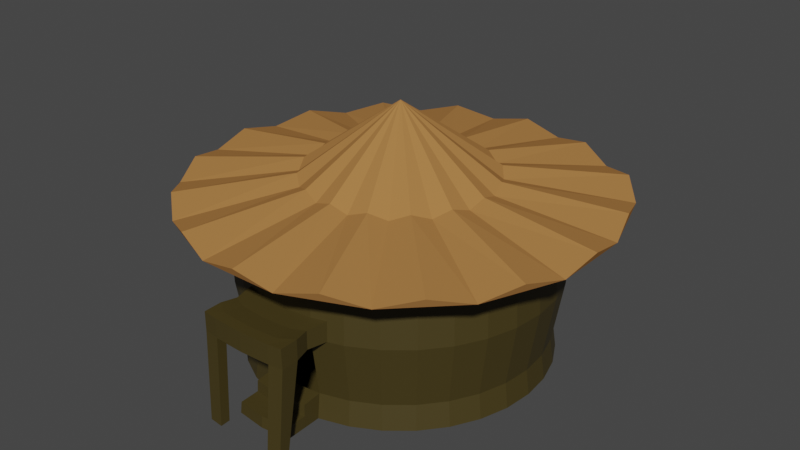 # Source: hut.blend  (saved by Blender 2.92.15; exported with 4.5.12 LTS)
import bpy
from mathutils import Matrix  # noqa: F401  (used for matrix-valued properties, if any)

bpy.ops.wm.read_factory_settings(use_empty=True)
scene = bpy.context.scene
scene.name = 'Scene'

# ---- collections
col_collection = bpy.data.collections.new('Collection'); scene.collection.children.link(col_collection)

# ---- materials (node trees are filled in below, after node groups)
mat_housematerial = bpy.data.materials.new('HouseMaterial')
mat_housematerial.use_transparent_shadow = False
mat_roofmaterial = bpy.data.materials.new('RoofMaterial')
mat_roofmaterial.use_transparent_shadow = False

# ---- material node trees
mat_housematerial.use_nodes = True; mat_housematerial.node_tree.nodes.clear()
_N = mat_housematerial.node_tree.nodes; _L = mat_housematerial.node_tree.links
n0 = _N.new('ShaderNodeBsdfPrincipled'); n0.name = 'Principled BSDF'; n0.location = (10, 300)
n0.distribution = 'GGX'
n0.subsurface_method = 'BURLEY'
n0.inputs[2].default_value = 0.617
n0.inputs[3].default_value = 1.45
n0.inputs[27].default_value = (0.0, 0.0, 0.0, 1.0)
n0.inputs[28].default_value = 1.0
n1 = _N.new('ShaderNodeOutputMaterial'); n1.name = 'Material Output'; n1.location = (300, 300)
n2 = _N.new('ShaderNodeRGBCurve'); n2.name = 'RGB Curves'; n2.location = (-280, 280)
_c = n2.mapping.curves[3]
while len(_c.points) > 2: _c.points.remove(_c.points[-1])
_c.points[0].location = (0.0, 0.0); _c.points[0].handle_type = 'AUTO'
_c.points[1].location = (0.37153, 0.175); _c.points[1].handle_type = 'AUTO'
_p = _c.points.new(1.0, 1.0); _p.handle_type = 'AUTO'
n2.mapping.update()
n2.inputs[1].default_value = (0.1679, 0.1267, 0.02192, 1.0)
_L.new(n0.outputs[0], n1.inputs[0])
_L.new(n2.outputs[0], n0.inputs[0])
n1.is_active_output = True
mat_roofmaterial.use_nodes = True; mat_roofmaterial.node_tree.nodes.clear()
_N = mat_roofmaterial.node_tree.nodes; _L = mat_roofmaterial.node_tree.links
n0 = _N.new('ShaderNodeBsdfPrincipled'); n0.name = 'Principled BSDF'; n0.location = (10, 300)
n0.distribution = 'GGX'
n0.subsurface_method = 'BURLEY'
n0.inputs[2].default_value = 1.0
n0.inputs[3].default_value = 1.45
n0.inputs[9].default_value = (0.0, 0.2, 0.1)
n0.inputs[13].default_value = 0.0
n0.inputs[27].default_value = (0.0, 0.0, 0.0, 1.0)
n0.inputs[28].default_value = 1.0
n1 = _N.new('ShaderNodeOutputMaterial'); n1.name = 'Material Output'; n1.location = (300, 300)
n2 = _N.new('ShaderNodeHueSaturation'); n2.name = 'Hue Saturation Value'; n2.location = (-390, 260)
n2.inputs[1].default_value = 0.9
n2.inputs[4].default_value = (0.8, 0.3242, 0.04177, 1.0)
n3 = _N.new('ShaderNodeHueSaturation'); n3.name = 'Hue Saturation Value.001'; n3.location = (-190, 280)
n3.inputs[2].default_value = 0.5
_L.new(n0.outputs[0], n1.inputs[0])
_L.new(n3.outputs[0], n0.inputs[0])
_L.new(n2.outputs[0], n3.inputs[4])
n1.is_active_output = True

# ---- world
world_world = bpy.data.worlds.new('World'); scene.world = world_world
world_world.use_nodes = True; world_world.node_tree.nodes.clear()
_N = world_world.node_tree.nodes; _L = world_world.node_tree.links
n0 = _N.new('ShaderNodeOutputWorld'); n0.name = 'World Output'; n0.location = (300, 300)
n1 = _N.new('ShaderNodeBackground'); n1.name = 'Background'; n1.location = (10, 300)
n1.inputs[0].default_value = (0.05088, 0.05088, 0.05088, 1.0)
_L.new(n1.outputs[0], n0.inputs[0])
n0.is_active_output = True
world_world.color = (0.05088, 0.05088, 0.05088)
world_world.use_sun_shadow = False
world_world.sun_shadow_jitter_overblur = 0.0

# ---- meshes
me_cylinder_001 = bpy.data.meshes.new('Cylinder.001')
me_cylinder_001.from_pydata([(0.0, 1.0, -1.016), (1.344e-09, 0.9695, 0.9845), (0.1951, 0.9808, -1.016), (0.1891, 0.9508, 0.9845), (0.3827, 0.9239, -1.016), (0.371, 0.8957, 0.9845), (0.5556, 0.8315, -1.016), (0.5386, 0.8061, 0.9845), (0.7071, 0.7071, -1.016), (0.6855, 0.6855, 0.9845), (0.8315, 0.5556, -1.016), (0.8061, 0.5386, 0.9845), (0.9239, 0.3827, -1.016), (0.8957, 0.371, 0.9845), (0.9808, 0.1951, -1.016), (0.9508, 0.1891, 0.9845), (1.0, 7.55e-08, -1.016), (0.9695, 8.307e-08, 0.9845), (0.9808, -0.1951, -1.016), (0.9508, -0.1891, 0.9845), (0.9239, -0.3827, -1.016), (0.8957, -0.371, 0.9845), (0.8315, -0.5556, -1.016), (0.8061, -0.5386, 0.9845), (0.7071, -0.7071, -1.016), (0.6855, -0.6855, 0.9845), (0.5556, -0.8315, -1.016), (0.5386, -0.8061, 0.9845), (0.3827, -0.9239, -1.016), (0.371, -0.8957, 0.9845), (0.1951, -0.9808, -1.016), (0.1891, -0.9508, 0.9845), (-3.258e-07, -1.0, -1.016), (-3.145e-07, -0.9695, 0.9845), (-0.1951, -0.9808, -1.016), (-0.1891, -0.9508, 0.9845), (-0.3827, -0.9239, -1.016), (-0.371, -0.8957, 0.9845), (-0.5556, -0.8315, -1.016), (-0.5386, -0.8061, 0.9845), (-0.7071, -0.7071, -1.016), (-0.6855, -0.6855, 0.9845), (-0.8315, -0.5556, -1.016), (-0.8061, -0.5386, 0.9845), (-0.9239, -0.3827, -1.016), (-0.8957, -0.371, 0.9845), (-0.9808, -0.1951, -1.016), (-0.9508, -0.1891, 0.9845), (-1.0, 9.656e-07, -1.016), (-0.9695, 9.46e-07, 0.9845), (-0.9808, 0.1951, -1.016), (-0.9508, 0.1891, 0.9845), (-0.9239, 0.3827, -1.016), (-0.8957, 0.371, 0.9845), (-0.8315, 0.5556, -1.016), (-0.8061, 0.5386, 0.9845), (-0.7071, 0.7071, -1.016), (-0.6855, 0.6855, 0.9845), (-0.5556, 0.8315, -1.016), (-0.5386, 0.8061, 0.9845), (-0.3827, 0.9239, -1.016), (-0.371, 0.8957, 0.9845), (-0.1951, 0.9808, -1.016), (-0.1891, 0.9508, 0.9845), (-3.993e-09, 1.043, 0.03628), (0.2035, 1.023, 0.03628), (0.3993, 0.9639, 0.03628), (0.5796, 0.8675, 0.03628), (0.7377, 0.7377, 0.03628), (0.8675, 0.5796, 0.03628), (0.9639, 0.3993, 0.03628), (1.023, 0.2035, 0.03628), (1.043, 6.542e-08, 0.03628), (1.023, -0.2035, 0.03628), (0.9639, -0.3993, 0.03628), (0.8675, -0.5796, 0.03628), (0.7377, -0.7377, 0.03628), (0.5796, -0.8675, 0.03628), (0.3993, -0.9639, 0.03628), (0.2035, -1.023, 0.03628), (-3.44e-07, -1.043, 0.03628), (-0.2035, -1.023, 0.03628), (-0.3993, -0.9639, 0.03628), (-0.5796, -0.8675, 0.03628), (-0.7377, -0.7377, 0.03628), (-0.8675, -0.5796, 0.03628), (-0.9639, -0.3993, 0.03628), (-1.023, -0.2035, 0.03628), (-1.043, 9.941e-07, 0.03628), (-1.023, 0.2035, 0.03628), (-0.9639, 0.3993, 0.03628), (-0.8675, 0.5796, 0.03628), (-0.7377, 0.7377, 0.03628), (-0.5796, 0.8675, 0.03628), (-0.3993, 0.9639, 0.03628), (-0.2035, 1.023, 0.03628), (0.1906, 0.9581, -0.7175), (0.3738, 0.9025, -0.7175), (0.5427, 0.8122, -0.7175), (0.6908, 0.6908, -0.7175), (0.8122, 0.5427, -0.7175), (0.9025, 0.3738, -0.7175), (0.9581, 0.1906, -0.7175), (0.9769, 8.135e-08, -0.7175), (0.9581, -0.1906, -0.7175), (0.9025, -0.3738, -0.7175), (0.8122, -0.5427, -0.7175), (0.6908, -0.6908, -0.7175), (0.5427, -0.8122, -0.7175), (0.3738, -0.9025, -0.7175), (0.1906, -0.9581, -0.7175), (-3.15e-07, -0.9769, -0.7175), (-0.1906, -0.9581, -0.7175), (-0.3738, -0.9025, -0.7175), (-0.5427, -0.8122, -0.7175), (-0.6908, -0.6908, -0.7175), (-0.8122, -0.5427, -0.7175), (-0.9025, -0.3738, -0.7175), (-0.9581, -0.1906, -0.7175), (-0.9769, 9.509e-07, -0.7175), (-0.9581, 0.1906, -0.7175), (-0.9025, 0.3738, -0.7175), (-0.8122, 0.5427, -0.7175), (-0.6907, 0.6908, -0.7175), (-0.5427, 0.8122, -0.7175), (-0.3738, 0.9025, -0.7175), (-0.1906, 0.9581, -0.7175), (3.336e-09, 0.9769, -0.7175), (-2.445e-09, 1.029, 0.5104), (0.2008, 1.009, 0.5104), (0.3938, 0.9508, 0.5104), (0.5717, 0.8557, 0.5104), (0.7277, 0.7277, 0.5104), (0.8557, 0.5717, 0.5104), (0.9508, 0.3938, 0.5104), (1.009, 0.2008, 0.5104), (1.029, 6.863e-08, 0.5104), (1.009, -0.2008, 0.5104), (0.9508, -0.3938, 0.5104), (0.8557, -0.5717, 0.5104), (0.7277, -0.7277, 0.5104), (0.5717, -0.8557, 0.5104), (0.3938, -0.9508, 0.5104), (0.2008, -1.009, 0.5104), (-3.378e-07, -1.029, 0.5104), (-0.2008, -1.009, 0.5104), (-0.3938, -0.9508, 0.5104), (-0.5717, -0.8557, 0.5104), (-0.7277, -0.7277, 0.5104), (-0.8557, -0.5717, 0.5104), (-0.9508, -0.3938, 0.5104), (-1.009, -0.2008, 0.5104), (-1.029, 9.846e-07, 0.5104), (-1.009, 0.2008, 0.5104), (-0.9508, 0.3938, 0.5104), (-0.8557, 0.5717, 0.5104), (-0.7277, 0.7277, 0.5104), (-0.5717, 0.8557, 0.5104), (-0.3938, 0.9508, 0.5104), (-0.2008, 1.009, 0.5104), (0.1951, -1.226, -1.025), (-4.02e-07, -1.245, -1.03), (-0.1951, -1.226, -1.025), (0.1906, -1.22, -0.8862), (-3.912e-07, -1.239, -0.8904), (-0.1906, -1.22, -0.8862), (0.1951, -1.093, -1.02), (-3.639e-07, -1.123, -1.023), (-3.531e-07, -1.108, -0.8849), (0.1928, -1.088, -0.8813), (-0.1951, -1.093, -1.02), (-0.1928, -1.088, -0.8813), (-3.606e-07, -1.112, -1.022), (0.1906, -1.084, -0.7425), (-0.1906, -1.084, -0.7425), (-3.498e-07, -1.103, -0.7444), (0.3965, -0.9573, 0.2733), (0.2022, -1.016, 0.2733), (-3.409e-07, -1.036, 0.2733), (-0.2022, -1.016, 0.2733), (-0.3965, -0.9573, 0.2733), (-0.3014, -0.9936, 0.03628), (-0.1018, -1.033, 0.03628), (0.1018, -1.033, 0.03628), (0.3014, -0.9936, 0.03628), (-0.2973, -0.9801, 0.5104), (-0.1004, -1.019, 0.5104), (0.1004, -1.019, 0.5104), (0.2973, -0.9801, 0.5104), (0.2993, -0.9868, 0.2733), (0.1011, -1.026, 0.2733), (-0.1011, -1.026, 0.2733), (-0.2993, -0.9868, 0.2733), (0.2035, -1.349, 0.02415), (-4.329e-07, -1.357, 0.02142), (-0.2035, -1.349, 0.02415), (0.2022, -1.35, 0.2616), (-4.298e-07, -1.358, 0.2589), (-0.2022, -1.35, 0.2616), (-0.3014, -1.34, 0.0282), (-0.1018, -1.354, 0.02278), (0.1018, -1.354, 0.02278), (0.3014, -1.34, 0.0282), (0.2993, -1.341, 0.2656), (0.1011, -1.355, 0.2602), (-0.1011, -1.355, 0.2602), (-0.2993, -1.341, 0.2656), (-0.3014, -1.225, 0.03324), (-0.2022, -1.28, 0.267), (-0.2993, -1.223, 0.2705), (0.2035, -1.281, 0.0297), (0.3014, -1.225, 0.03324), (-0.2035, -1.281, 0.0297), (0.2022, -1.28, 0.267), (0.2993, -1.223, 0.2705), (-4.096e-07, -1.292, 0.02768), (-0.1018, -1.287, 0.02869), (-0.1011, -1.286, 0.266), (0.1018, -1.287, 0.02869), (-4.065e-07, -1.291, 0.265), (0.1011, -1.286, 0.266), (0.1902, -1.385, -1.028), (-0.1902, -1.385, -1.028), (-0.2817, -1.377, -1.025), (0.2817, -1.377, -1.025), (-0.2817, -1.308, -1.02), (0.1902, -1.321, -1.023), (0.2817, -1.308, -1.02), (-0.1902, -1.321, -1.023), (-0.1853, -1.162, 0.26), (0.1866, -1.165, 0.04253), (0.2744, -1.121, 0.2617), (-0.09329, -1.172, 0.04202), (-0.09266, -1.169, 0.2595), (0.09329, -1.172, 0.04202), (-3.766e-07, -1.175, 0.259), (0.09266, -1.169, 0.2595), (-0.2763, -1.124, 0.04433), (-0.2744, -1.121, 0.2617), (0.2763, -1.124, 0.04433), (-0.1866, -1.165, 0.04253), (0.1853, -1.162, 0.26), (-3.794e-07, -1.179, 0.04151), (-4.366e-09, 1.375, 0.9819), (0.2682, 1.348, 0.8743), (0.5261, 1.27, 0.9819), (0.7637, 1.143, 0.8743), (1.003, 0.9979, 0.9804), (1.174, 0.7896, 0.8676), (1.27, 0.5261, 0.9819), (1.348, 0.2682, 0.8743), (1.375, 7.619e-08, 0.9819), (1.348, -0.2682, 0.8743), (1.27, -0.5261, 0.9819), (1.143, -0.7637, 0.8743), (0.9721, -0.9721, 0.9819), (0.7637, -1.143, 0.8743), (0.5261, -1.27, 0.9819), (0.2682, -1.348, 0.8743), (-4.523e-07, -1.375, 0.9819), (-0.2682, -1.348, 0.8743), (-0.5261, -1.27, 0.9819), (-0.7637, -1.143, 0.8743), (-0.9721, -0.9721, 0.9819), (-1.143, -0.7637, 0.8743), (-1.27, -0.5261, 0.9819), (-1.348, -0.2682, 0.8743), (-1.375, 1.3e-06, 0.9819), (-1.348, 0.2682, 0.8743), (-1.27, 0.5261, 0.9819), (-1.143, 0.7637, 0.8743), (-0.9721, 0.9721, 0.9819), (-0.7637, 1.143, 0.8743), (-0.5261, 1.27, 0.9819), (-0.2682, 1.348, 0.8743), (0.0, 0.0, 1.965), (-7.02e-10, 0.623, 1.155), (0.1215, 0.6111, 1.086), (0.2384, 0.5756, 1.155), (0.3461, 0.518, 1.086), (0.4406, 0.4406, 1.155), (0.518, 0.3461, 1.086), (0.5756, 0.2384, 1.155), (0.6111, 0.1215, 1.086), (0.623, 5.325e-08, 1.155), (0.6111, -0.1215, 1.086), (0.5756, -0.2384, 1.155), (0.518, -0.3461, 1.086), (0.4406, -0.4406, 1.155), (0.3461, -0.518, 1.086), (0.2384, -0.5756, 1.155), (0.1215, -0.6111, 1.086), (-2.037e-07, -0.623, 1.155), (-0.1215, -0.6111, 1.086), (-0.2384, -0.5756, 1.155), (-0.3461, -0.518, 1.086), (-0.4406, -0.4406, 1.155), (-0.518, -0.3461, 1.086), (-0.5756, -0.2384, 1.155), (-0.6111, -0.1215, 1.086), (-0.623, 6.078e-07, 1.155), (-0.6111, 0.1215, 1.086), (-0.5756, 0.2384, 1.155), (-0.518, 0.3461, 1.086), (-0.4406, 0.4406, 1.155), (-0.3461, 0.518, 1.086), (-0.2384, 0.5756, 1.155), (-0.1215, 0.6111, 1.086)], [], [(128, 1, 3, 129), (129, 3, 5, 130), (130, 5, 7, 131), (131, 7, 9, 132), (132, 9, 11, 133), (133, 11, 13, 134), (134, 13, 15, 135), (135, 15, 17, 136), (136, 17, 19, 137), (137, 19, 21, 138), (138, 21, 23, 139), (139, 23, 25, 140), (140, 25, 27, 141), (141, 27, 29, 142), (142, 29, 31, 143, 188), (143, 31, 33, 144, 187), (144, 33, 35, 145, 186), (145, 35, 37, 146, 185), (146, 37, 39, 147), (147, 39, 41, 148), (148, 41, 43, 149), (149, 43, 45, 150), (150, 45, 47, 151), (151, 47, 49, 152), (152, 49, 51, 153), (153, 51, 53, 154), (154, 53, 55, 155), (155, 55, 57, 156), (156, 57, 59, 157), (157, 59, 61, 158), (3, 1, 63, 61, 59, 57, 55, 53, 51, 49, 47, 45, 43, 41, 39, 37, 35, 33, 31, 29, 27, 25, 23, 21, 19, 17, 15, 13, 11, 9, 7, 5), (158, 61, 63, 159), (159, 63, 1, 128), (0, 2, 4, 6, 8, 10, 12, 14, 16, 18, 20, 22, 24, 26, 28, 30, 32, 34, 36, 38, 40, 42, 44, 46, 48, 50, 52, 54, 56, 58, 60, 62), (126, 95, 64, 127), (125, 94, 95, 126), (124, 93, 94, 125), (123, 92, 93, 124), (122, 91, 92, 123), (121, 90, 91, 122), (120, 89, 90, 121), (119, 88, 89, 120), (118, 87, 88, 119), (117, 86, 87, 118), (116, 85, 86, 117), (115, 84, 85, 116), (114, 83, 84, 115), (113, 82, 83, 114), (112, 81, 181, 82, 113), (161, 164, 165, 162), (160, 163, 164, 161), (109, 78, 184, 79, 110), (108, 77, 78, 109), (107, 76, 77, 108), (106, 75, 76, 107), (105, 74, 75, 106), (104, 73, 74, 105), (103, 72, 73, 104), (102, 71, 72, 103), (101, 70, 71, 102), (100, 69, 70, 101), (99, 68, 69, 100), (98, 67, 68, 99), (97, 66, 67, 98), (96, 65, 66, 97), (127, 64, 65, 96), (0, 127, 96, 2), (2, 96, 97, 4), (4, 97, 98, 6), (6, 98, 99, 8), (8, 99, 100, 10), (10, 100, 101, 12), (12, 101, 102, 14), (14, 102, 103, 16), (16, 103, 104, 18), (18, 104, 105, 20), (20, 105, 106, 22), (22, 106, 107, 24), (24, 107, 108, 26), (26, 108, 109, 28), (28, 109, 110, 30), (169, 168, 164, 163), (167, 166, 160, 161), (34, 112, 113, 36), (36, 113, 114, 38), (38, 114, 115, 40), (40, 115, 116, 42), (42, 116, 117, 44), (44, 117, 118, 46), (46, 118, 119, 48), (48, 119, 120, 50), (50, 120, 121, 52), (52, 121, 122, 54), (54, 122, 123, 56), (56, 123, 124, 58), (58, 124, 125, 60), (60, 125, 126, 62), (62, 126, 127, 0), (95, 159, 128, 64), (94, 158, 159, 95), (93, 157, 158, 94), (92, 156, 157, 93), (91, 155, 156, 92), (90, 154, 155, 91), (89, 153, 154, 90), (88, 152, 153, 89), (87, 151, 152, 88), (86, 150, 151, 87), (85, 149, 150, 86), (84, 148, 149, 85), (83, 147, 148, 84), (82, 180, 146, 147, 83), (192, 185, 146, 180), (191, 186, 145, 179), (190, 187, 144, 178), (189, 188, 143, 177), (77, 141, 142, 176, 78), (76, 140, 141, 77), (75, 139, 140, 76), (74, 138, 139, 75), (73, 137, 138, 74), (72, 136, 137, 73), (71, 135, 136, 72), (70, 134, 135, 71), (69, 133, 134, 70), (68, 132, 133, 69), (67, 131, 132, 68), (66, 130, 131, 67), (65, 129, 130, 66), (64, 128, 129, 65), (171, 170, 162, 165), (170, 167, 161, 162), (166, 169, 163, 160), (168, 171, 165, 164), (170, 172, 167), (172, 166, 167), (110, 111, 175, 173), (32, 30, 166, 172), (112, 34, 170, 171, 174), (34, 32, 172, 170), (30, 110, 173, 169, 166), (111, 112, 174, 175), (175, 168, 169, 173), (175, 174, 171, 168), (216, 215, 194, 200), (78, 176, 189, 184), (176, 142, 188, 189), (214, 213, 196, 203), (195, 199, 223, 222), (177, 143, 187, 190), (209, 207, 199, 206), (208, 209, 206, 198), (178, 144, 186, 191), (181, 192, 180, 82), (210, 211, 227, 226), (179, 145, 185, 192), (202, 203, 196, 193), (201, 204, 197, 194), (193, 196, 204, 201), (200, 205, 198, 195), (194, 197, 205, 200), (195, 198, 206, 199), (217, 208, 198, 205), (218, 210, 193, 201), (219, 217, 205, 197), (211, 214, 203, 202), (212, 216, 200, 195), (220, 219, 197, 204), (215, 218, 201, 194), (213, 220, 204, 196), (241, 236, 220, 213), (242, 234, 218, 215), (236, 235, 219, 220), (240, 232, 216, 212), (239, 231, 214, 211), (235, 233, 217, 219), (234, 230, 210, 218), (233, 229, 208, 217), (230, 239, 211, 210), (229, 238, 209, 208), (238, 237, 207, 209), (237, 240, 212, 207), (231, 241, 213, 214), (232, 242, 215, 216), (225, 228, 222, 223), (226, 227, 224, 221), (207, 212, 228, 225), (193, 210, 226, 221), (199, 207, 225, 223), (211, 202, 224, 227), (202, 193, 221, 224), (212, 195, 222, 228), (182, 80, 242, 232), (189, 177, 241, 231), (181, 81, 240, 237), (192, 181, 237, 238), (179, 192, 238, 229), (79, 184, 239, 230), (191, 179, 229, 233), (183, 79, 230, 234), (178, 191, 233, 235), (184, 189, 231, 239), (81, 182, 232, 240), (190, 178, 235, 236), (80, 183, 234, 242), (177, 190, 236, 241), (276, 275, 277), (277, 275, 278), (278, 275, 279), (279, 275, 280), (280, 275, 281), (281, 275, 282), (282, 275, 283), (283, 275, 284), (284, 275, 285), (285, 275, 286), (286, 275, 287), (287, 275, 288), (288, 275, 289), (289, 275, 290), (290, 275, 291), (291, 275, 292), (292, 275, 293), (293, 275, 294), (294, 275, 295), (295, 275, 296), (296, 275, 297), (297, 275, 298), (298, 275, 299), (299, 275, 300), (300, 275, 301), (301, 275, 302), (302, 275, 303), (303, 275, 304), (304, 275, 305), (305, 275, 306), (243, 244, 245, 246, 247, 248, 249, 250, 251, 252, 253, 254, 255, 256, 257, 258, 259, 260, 261, 262, 263, 264, 265, 266, 267, 268, 269, 270, 271, 272, 273, 274), (306, 275, 307), (307, 275, 276), (274, 307, 276, 243), (273, 306, 307, 274), (272, 305, 306, 273), (271, 304, 305, 272), (270, 303, 304, 271), (269, 302, 303, 270), (268, 301, 302, 269), (267, 300, 301, 268), (266, 299, 300, 267), (265, 298, 299, 266), (264, 297, 298, 265), (263, 296, 297, 264), (262, 295, 296, 263), (261, 294, 295, 262), (260, 293, 294, 261), (259, 292, 293, 260), (258, 291, 292, 259), (257, 290, 291, 258), (256, 289, 290, 257), (255, 288, 289, 256), (254, 287, 288, 255), (253, 286, 287, 254), (252, 285, 286, 253), (251, 284, 285, 252), (250, 283, 284, 251), (249, 282, 283, 250), (248, 281, 282, 249), (247, 280, 281, 248), (246, 279, 280, 247), (245, 278, 279, 246), (244, 277, 278, 245), (243, 276, 277, 244)])
me_cylinder_001.polygons.foreach_set('material_index', [0, 0, 0, 0, 0, 0, 0, 0, 0, 0, 0, 0, 0, 0, 0, 0, 0, 0, 0, 0, 0, 0, 0, 0, 0, 0, 0, 0, 0, 0, 0, 0, 0, 0, 0, 0, 0, 0, 0, 0, 0, 0, 0, 0, 0, 0, 0, 0, 0, 0, 0, 0, 0, 0, 0, 0, 0, 0, 0, 0, 0, 0, 0, 0, 0, 0, 0, 0, 0, 0, 0, 0, 0, 0, 0, 0, 0, 0, 0, 0, 0, 0, 0, 0, 0, 0, 0, 0, 0, 0, 0, 0, 0, 0, 0, 0, 0, 0, 0, 0, 0, 0, 0, 0, 0, 0, 0, 0, 0, 0, 0, 0, 0, 0, 0, 0, 0, 0, 0, 0, 0, 0, 0, 0, 0, 0, 0, 0, 0, 0, 0, 0, 0, 0, 0, 0, 0, 0, 0, 0, 0, 0, 0, 0, 0, 0, 0, 0, 0, 0, 0, 0, 0, 0, 0, 0, 0, 0, 0, 0, 0, 0, 0, 0, 0, 0, 0, 0, 0, 0, 0, 0, 0, 0, 0, 0, 0, 0, 0, 0, 0, 0, 0, 0, 0, 0, 0, 0, 0, 0, 0, 0, 0, 0, 0, 0, 0, 0, 0, 0, 0, 0, 0, 0, 0, 0, 1, 1, 1, 1, 1, 1, 1, 1, 1, 1, 1, 1, 1, 1, 1, 1, 1, 1, 1, 1, 1, 1, 1, 1, 1, 1, 1, 1, 1, 1, 1, 1, 1, 1, 1, 1, 1, 1, 1, 1, 1, 1, 1, 1, 1, 1, 1, 1, 1, 1, 1, 1, 1, 1, 1, 1, 1, 1, 1, 1, 1, 1, 1, 1, 1])
_uv = me_cylinder_001.uv_layers.new(name='UVMap')
_uv.uv.foreach_set('vector', [1.0, 0.8814, 1.0, 1.0, 0.9688, 1.0, 0.9688, 0.8814, 0.9688, 0.8814, 0.9688, 1.0, 0.9375, 1.0, 0.9375, 0.8814, 0.9375, 0.8814, 0.9375, 1.0, 0.9062, 1.0, 0.9062, 0.8814, 0.9062, 0.8814, 0.9062, 1.0, 0.875, 1.0, 0.875, 0.8814, 0.875, 0.8814, 0.875, 1.0, 0.8438, 1.0, 0.8438, 0.8814, 0.8438, 0.8814, 0.8438, 1.0, 0.8125, 1.0, 0.8125, 0.8814, 0.8125, 0.8814, 0.8125, 1.0, 0.7812, 1.0, 0.7812, 0.8814, 0.7812, 0.8814, 0.7812, 1.0, 0.75, 1.0, 0.75, 0.8814, 0.75, 0.8814, 0.75, 1.0, 0.7188, 1.0, 0.7188, 0.8814, 0.7188, 0.8814, 0.7188, 1.0, 0.6875, 1.0, 0.6875, 0.8814, 0.6875, 0.8814, 0.6875, 1.0, 0.6562, 1.0, 0.6562, 0.8814, 0.6562, 0.8814, 0.6562, 1.0, 0.625, 1.0, 0.625, 0.8814, 0.625, 0.8814, 0.625, 1.0, 0.5938, 1.0, 0.5938, 0.8814, 0.5938, 0.8814, 0.5938, 1.0, 0.5625, 1.0, 0.5625, 0.8814, 0.5625, 0.8814, 0.5625, 1.0, 0.5312, 1.0, 0.5312, 0.8814, 0.5469, 0.8814, 0.5312, 0.8814, 0.5312, 1.0, 0.5, 1.0, 0.5, 0.8814, 0.5156, 0.8814, 0.5, 0.8814, 0.5, 1.0, 0.4688, 1.0, 0.4688, 0.8814, 0.4844, 0.8814, 0.4688, 0.8814, 0.4688, 1.0, 0.4375, 1.0, 0.4375, 0.8814, 0.4531, 0.8814, 0.4375, 0.8814, 0.4375, 1.0, 0.4062, 1.0, 0.4062, 0.8814, 0.4062, 0.8814, 0.4062, 1.0, 0.375, 1.0, 0.375, 0.8814, 0.375, 0.8814, 0.375, 1.0, 0.3438, 1.0, 0.3438, 0.8814, 0.3438, 0.8814, 0.3438, 1.0, 0.3125, 1.0, 0.3125, 0.8814, 0.3125, 0.8814, 0.3125, 1.0, 0.2812, 1.0, 0.2812, 0.8814, 0.2812, 0.8814, 0.2812, 1.0, 0.25, 1.0, 0.25, 0.8814, 0.25, 0.8814, 0.25, 1.0, 0.2188, 1.0, 0.2188, 0.8814, 0.2188, 0.8814, 0.2188, 1.0, 0.1875, 1.0, 0.1875, 0.8814, 0.1875, 0.8814, 0.1875, 1.0, 0.1562, 1.0, 0.1562, 0.8814, 0.1562, 0.8814, 0.1562, 1.0, 0.125, 1.0, 0.125, 0.8814, 0.125, 0.8814, 0.125, 1.0, 0.09375, 1.0, 0.09375, 0.8814, 0.09375, 0.8814, 0.09375, 1.0, 0.0625, 1.0, 0.0625, 0.8814, 0.2968, 0.4854, 0.25, 0.49, 0.2032, 0.4854, 0.1582, 0.4717, 0.1167, 0.4496, 0.08029, 0.4197, 0.05045, 0.3833, 0.02827, 0.3418, 0.01461, 0.2968, 0.01, 0.25, 0.01461, 0.2032, 0.02827, 0.1582, 0.05045, 0.1167, 0.08029, 0.08029, 0.1167, 0.05045, 0.1582, 0.02827, 0.2032, 0.01461, 0.25, 0.01, 0.2968, 0.01461, 0.3418, 0.02827, 0.3833, 0.05045, 0.4197, 0.08029, 0.4496, 0.1167, 0.4717, 0.1582, 0.4854, 0.2032, 0.49, 0.25, 0.4854, 0.2968, 0.4717, 0.3418, 0.4496, 0.3833, 0.4197, 0.4197, 0.3833, 0.4496, 0.3418, 0.4717, 0.0625, 0.8814, 0.0625, 1.0, 0.03125, 1.0, 0.03125, 0.8814, 0.03125, 0.8814, 0.03125, 1.0, 0.0, 1.0, -0.0001833, 0.8814, 0.75, 0.49, 0.7968, 0.4854, 0.8418, 0.4717, 0.8833, 0.4496, 0.9197, 0.4197, 0.9496, 0.3833, 0.9717, 0.3418, 0.9854, 0.2968, 0.99, 0.25, 0.9854, 0.2032, 0.9717, 0.1582, 0.9496, 0.1167, 0.9197, 0.08029, 0.8833, 0.05045, 0.8418, 0.02827, 0.7968, 0.01461, 0.75, 0.01, 0.7032, 0.01461, 0.6582, 0.02827, 0.6167, 0.05045, 0.5803, 0.08029, 0.5504, 0.1167, 0.5283, 0.1582, 0.5146, 0.2032, 0.51, 0.25, 0.5146, 0.2968, 0.5283, 0.3418, 0.5504, 0.3833, 0.5803, 0.4197, 0.6167, 0.4496, 0.6582, 0.4717, 0.7032, 0.4854, 0.03125, 0.5745, 0.03125, 0.763, 0.0, 0.763, 0.0, 0.5745, 0.0625, 0.5745, 0.0625, 0.763, 0.03125, 0.763, 0.03125, 0.5745, 0.09375, 0.5745, 0.09375, 0.763, 0.0625, 0.763, 0.0625, 0.5745, 0.125, 0.5745, 0.125, 0.763, 0.09375, 0.763, 0.09375, 0.5745, 0.1562, 0.5745, 0.1562, 0.763, 0.125, 0.763, 0.125, 0.5745, 0.1875, 0.5745, 0.1875, 0.763, 0.1562, 0.763, 0.1562, 0.5745, 0.2188, 0.5745, 0.2188, 0.763, 0.1875, 0.763, 0.1875, 0.5745, 0.25, 0.5745, 0.25, 0.763, 0.2188, 0.763, 0.2188, 0.5745, 0.2812, 0.5745, 0.2812, 0.763, 0.25, 0.763, 0.25, 0.5745, 0.3125, 0.5745, 0.3125, 0.763, 0.2812, 0.763, 0.2812, 0.5745, 0.3438, 0.5745, 0.3438, 0.763, 0.3125, 0.763, 0.3125, 0.5745, 0.375, 0.5745, 0.375, 0.763, 0.3438, 0.763, 0.3438, 0.5745, 0.4062, 0.5745, 0.4062, 0.763, 0.375, 0.763, 0.375, 0.5745, 0.4375, 0.5745, 0.4375, 0.763, 0.4062, 0.763, 0.4062, 0.5745, 0.4688, 0.5745, 0.4688, 0.763, 0.4531, 0.763, 0.4375, 0.763, 0.4375, 0.5745, 0.5, 0.5, 0.5, 0.5745, 0.4688, 0.5745, 0.4688, 0.5, 0.5312, 0.5, 0.5312, 0.5745, 0.5, 0.5745, 0.5, 0.5, 0.5625, 0.5745, 0.5625, 0.763, 0.5469, 0.763, 0.5312, 0.763, 0.5312, 0.5745, 0.5937, 0.5745, 0.5938, 0.763, 0.5625, 0.763, 0.5625, 0.5745, 0.625, 0.5745, 0.625, 0.763, 0.5938, 0.763, 0.5937, 0.5745, 0.6562, 0.5745, 0.6562, 0.763, 0.625, 0.763, 0.625, 0.5745, 0.6875, 0.5745, 0.6875, 0.763, 0.6562, 0.763, 0.6562, 0.5745, 0.7187, 0.5745, 0.7188, 0.763, 0.6875, 0.763, 0.6875, 0.5745, 0.75, 0.5745, 0.75, 0.763, 0.7188, 0.763, 0.7187, 0.5745, 0.7812, 0.5745, 0.7813, 0.763, 0.75, 0.763, 0.75, 0.5745, 0.8125, 0.5745, 0.8125, 0.763, 0.7813, 0.763, 0.7812, 0.5745, 0.8438, 0.5745, 0.8438, 0.763, 0.8125, 0.763, 0.8125, 0.5745, 0.875, 0.5745, 0.875, 0.763, 0.8438, 0.763, 0.8438, 0.5745, 0.9062, 0.5745, 0.9062, 0.763, 0.875, 0.763, 0.875, 0.5745, 0.9375, 0.5745, 0.9375, 0.763, 0.9062, 0.763, 0.9062, 0.5745, 0.9687, 0.5745, 0.9688, 0.763, 0.9375, 0.763, 0.9375, 0.5745, 1.0, 0.5745, 1.0, 0.763, 0.9688, 0.763, 0.9687, 0.5745, 1.0, 0.5, 1.0, 0.5745, 0.9687, 0.5745, 0.9688, 0.5, 0.9688, 0.5, 0.9687, 0.5745, 0.9375, 0.5745, 0.9375, 0.5, 0.9375, 0.5, 0.9375, 0.5745, 0.9062, 0.5745, 0.9062, 0.5, 0.9062, 0.5, 0.9062, 0.5745, 0.875, 0.5745, 0.875, 0.5, 0.875, 0.5, 0.875, 0.5745, 0.8438, 0.5745, 0.8438, 0.5, 0.8438, 0.5, 0.8438, 0.5745, 0.8125, 0.5745, 0.8125, 0.5, 0.8125, 0.5, 0.8125, 0.5745, 0.7812, 0.5745, 0.7812, 0.5, 0.7812, 0.5, 0.7812, 0.5745, 0.75, 0.5745, 0.75, 0.5, 0.75, 0.5, 0.75, 0.5745, 0.7187, 0.5745, 0.7188, 0.5, 0.7188, 0.5, 0.7187, 0.5745, 0.6875, 0.5745, 0.6875, 0.5, 0.6875, 0.5, 0.6875, 0.5745, 0.6562, 0.5745, 0.6562, 0.5, 0.6562, 0.5, 0.6562, 0.5745, 0.625, 0.5745, 0.625, 0.5, 0.625, 0.5, 0.625, 0.5745, 0.5937, 0.5745, 0.5938, 0.5, 0.5938, 0.5, 0.5937, 0.5745, 0.5625, 0.5745, 0.5625, 0.5, 0.5625, 0.5, 0.5625, 0.5745, 0.5312, 0.5745, 0.5312, 0.5, 0.0, 0.0, 0.0, 0.0, 0.0, 0.0, 0.0, 0.0, 0.75, 0.01, 0.7968, 0.01461, 0.7968, 0.01461, 0.75, 0.01, 0.4688, 0.5, 0.4688, 0.5745, 0.4375, 0.5745, 0.4375, 0.5, 0.4375, 0.5, 0.4375, 0.5745, 0.4062, 0.5745, 0.4062, 0.5, 0.4062, 0.5, 0.4062, 0.5745, 0.375, 0.5745, 0.375, 0.5, 0.375, 0.5, 0.375, 0.5745, 0.3438, 0.5745, 0.3438, 0.5, 0.3438, 0.5, 0.3438, 0.5745, 0.3125, 0.5745, 0.3125, 0.5, 0.3125, 0.5, 0.3125, 0.5745, 0.2812, 0.5745, 0.2812, 0.5, 0.2812, 0.5, 0.2812, 0.5745, 0.25, 0.5745, 0.25, 0.5, 0.25, 0.5, 0.25, 0.5745, 0.2188, 0.5745, 0.2188, 0.5, 0.2188, 0.5, 0.2188, 0.5745, 0.1875, 0.5745, 0.1875, 0.5, 0.1875, 0.5, 0.1875, 0.5745, 0.1562, 0.5745, 0.1562, 0.5, 0.1562, 0.5, 0.1562, 0.5745, 0.125, 0.5745, 0.125, 0.5, 0.125, 0.5, 0.125, 0.5745, 0.09375, 0.5745, 0.09375, 0.5, 0.09375, 0.5, 0.09375, 0.5745, 0.0625, 0.5745, 0.0625, 0.5, 0.0625, 0.5, 0.0625, 0.5745, 0.03125, 0.5745, 0.03125, 0.5, 0.03125, 0.5, 0.03125, 0.5745, 0.0, 0.5745, 0.0, 0.5, 0.03125, 0.763, 0.03125, 0.8814, -0.0001833, 0.8814, 0.0, 0.763, 0.0625, 0.763, 0.0625, 0.8814, 0.03125, 0.8814, 0.03125, 0.763, 0.09375, 0.763, 0.09375, 0.8814, 0.0625, 0.8814, 0.0625, 0.763, 0.125, 0.763, 0.125, 0.8814, 0.09375, 0.8814, 0.09375, 0.763, 0.1562, 0.763, 0.1562, 0.8814, 0.125, 0.8814, 0.125, 0.763, 0.1875, 0.763, 0.1875, 0.8814, 0.1562, 0.8814, 0.1562, 0.763, 0.2188, 0.763, 0.2188, 0.8814, 0.1875, 0.8814, 0.1875, 0.763, 0.25, 0.763, 0.25, 0.8814, 0.2188, 0.8814, 0.2188, 0.763, 0.2812, 0.763, 0.2812, 0.8814, 0.25, 0.8814, 0.25, 0.763, 0.3125, 0.763, 0.3125, 0.8814, 0.2812, 0.8814, 0.2812, 0.763, 0.3438, 0.763, 0.3438, 0.8814, 0.3125, 0.8814, 0.3125, 0.763, 0.375, 0.763, 0.375, 0.8814, 0.3438, 0.8814, 0.3438, 0.763, 0.4062, 0.763, 0.4062, 0.8814, 0.375, 0.8814, 0.375, 0.763, 0.4375, 0.763, 0.4375, 0.8222, 0.4375, 0.8814, 0.4062, 0.8814, 0.4062, 0.763, 0.4531, 0.8222, 0.4531, 0.8814, 0.4375, 0.8814, 0.4375, 0.8222, 0.4844, 0.8222, 0.4844, 0.8814, 0.4688, 0.8814, 0.4688, 0.8222, 0.5156, 0.8222, 0.5156, 0.8814, 0.5, 0.8814, 0.5, 0.8222, 0.5469, 0.8222, 0.5469, 0.8814, 0.5312, 0.8814, 0.5312, 0.8222, 0.5938, 0.763, 0.5938, 0.8814, 0.5625, 0.8814, 0.5625, 0.8222, 0.5625, 0.763, 0.625, 0.763, 0.625, 0.8814, 0.5938, 0.8814, 0.5938, 0.763, 0.6562, 0.763, 0.6562, 0.8814, 0.625, 0.8814, 0.625, 0.763, 0.6875, 0.763, 0.6875, 0.8814, 0.6562, 0.8814, 0.6562, 0.763, 0.7188, 0.763, 0.7188, 0.8814, 0.6875, 0.8814, 0.6875, 0.763, 0.75, 0.763, 0.75, 0.8814, 0.7188, 0.8814, 0.7188, 0.763, 0.7813, 0.763, 0.7812, 0.8814, 0.75, 0.8814, 0.75, 0.763, 0.8125, 0.763, 0.8125, 0.8814, 0.7812, 0.8814, 0.7813, 0.763, 0.8438, 0.763, 0.8438, 0.8814, 0.8125, 0.8814, 0.8125, 0.763, 0.875, 0.763, 0.875, 0.8814, 0.8438, 0.8814, 0.8438, 0.763, 0.9062, 0.763, 0.9062, 0.8814, 0.875, 0.8814, 0.875, 0.763, 0.9375, 0.763, 0.9375, 0.8814, 0.9062, 0.8814, 0.9062, 0.763, 0.9688, 0.763, 0.9688, 0.8814, 0.9375, 0.8814, 0.9375, 0.763, 1.0, 0.763, 1.0, 0.8814, 0.9688, 0.8814, 0.9688, 0.763, 0.4688, 0.5745, 0.4688, 0.5, 0.4688, 0.5, 0.4688, 0.5745, 0.7032, 0.01461, 0.75, 0.01, 0.75, 0.01, 0.7032, 0.01461, 0.5312, 0.5, 0.5312, 0.5745, 0.5312, 0.5745, 0.5312, 0.5, 0.0, 0.0, 0.0, 0.0, 0.0, 0.0, 0.0, 0.0, 0.7032, 0.01461, 0.75, 0.01, 0.75, 0.01, 0.75, 0.01, 0.7968, 0.01461, 0.75, 0.01, 0.0, 0.0, 0.0, 0.0, 0.0, 0.0, 0.0, 0.0, 0.75, 0.01, 0.7968, 0.01461, 0.7968, 0.01461, 0.75, 0.01, 0.4688, 0.5745, 0.4688, 0.5, 0.4688, 0.5, 0.4688, 0.5373, 0.4688, 0.5745, 0.7032, 0.01461, 0.75, 0.01, 0.75, 0.01, 0.7032, 0.01461, 0.5312, 0.5, 0.5312, 0.5745, 0.5312, 0.5745, 0.5312, 0.5373, 0.5312, 0.5, 0.0, 0.0, 0.0, 0.0, 0.0, 0.0, 0.0, 0.0, 0.0, 0.0, 0.0, 0.0, 0.5312, 0.5373, 0.0, 0.0, 0.0, 0.0, 0.0, 0.0, 0.4688, 0.5373, 0.0, 0.0, 0.0, 0.0, 0.0, 0.0, 0.0, 0.0, 0.0, 0.0, 0.5625, 0.763, 0.5625, 0.8222, 0.5469, 0.8222, 0.5469, 0.763, 0.5625, 0.8222, 0.5625, 0.8814, 0.5469, 0.8814, 0.5469, 0.8222, 0.5469, 0.8222, 0.5312, 0.8222, 0.5312, 0.8222, 0.5469, 0.8222, 0.4688, 0.763, 0.4531, 0.763, 0.4531, 0.763, 0.4688, 0.763, 0.5312, 0.8222, 0.5312, 0.8814, 0.5156, 0.8814, 0.5156, 0.8222, 0.4531, 0.8222, 0.4531, 0.763, 0.4531, 0.763, 0.4531, 0.8222, 0.4687, 0.8222, 0.4531, 0.8222, 0.4531, 0.8222, 0.4688, 0.8222, 0.5, 0.8222, 0.5, 0.8814, 0.4844, 0.8814, 0.4844, 0.8222, 0.4531, 0.763, 0.4531, 0.8222, 0.4375, 0.8222, 0.4375, 0.763, 0.5312, 0.763, 0.5469, 0.763, 0.5469, 0.763, 0.5312, 0.763, 0.4688, 0.8222, 0.4688, 0.8814, 0.4531, 0.8814, 0.4531, 0.8222, 0.5469, 0.763, 0.5469, 0.8222, 0.5312, 0.8222, 0.5312, 0.763, 0.5156, 0.763, 0.5156, 0.8222, 0.5, 0.8222, 0.5, 0.763, 0.5312, 0.763, 0.5312, 0.8222, 0.5156, 0.8222, 0.5156, 0.763, 0.4844, 0.763, 0.4844, 0.8222, 0.4688, 0.8222, 0.4688, 0.763, 0.5, 0.763, 0.5, 0.8222, 0.4844, 0.8222, 0.4844, 0.763, 0.4688, 0.763, 0.4688, 0.8222, 0.4531, 0.8222, 0.4531, 0.763, 0.4844, 0.8222, 0.4687, 0.8222, 0.4688, 0.8222, 0.4844, 0.8222, 0.0, 0.0, 0.0, 0.0, 0.0, 0.0, 0.0, 0.0, 0.5, 0.8222, 0.4844, 0.8222, 0.4844, 0.8222, 0.5, 0.8222, 0.5469, 0.763, 0.5469, 0.8222, 0.5469, 0.8222, 0.5469, 0.763, 0.0, 0.0, 0.0, 0.0, 0.0, 0.0, 0.0, 0.0, 0.5156, 0.8222, 0.5, 0.8222, 0.5, 0.8222, 0.5156, 0.8222, 0.0, 0.0, 0.0, 0.0, 0.0, 0.0, 0.0, 0.0, 0.5312, 0.8222, 0.5156, 0.8222, 0.5156, 0.8222, 0.5312, 0.8222, 0.5312, 0.8222, 0.5156, 0.8222, 0.5156, 0.8222, 0.5312, 0.8222, 0.0, 0.0, 0.0, 0.0, 0.0, 0.0, 0.0, 0.0, 0.5156, 0.8222, 0.5, 0.8222, 0.5, 0.8222, 0.5156, 0.8222, 0.0, 0.0, 0.0, 0.0, 0.0, 0.0, 0.0, 0.0, 0.5469, 0.763, 0.5469, 0.8222, 0.5469, 0.8222, 0.5469, 0.763, 0.5, 0.8222, 0.4844, 0.8222, 0.4844, 0.8222, 0.5, 0.8222, 0.0, 0.0, 0.0, 0.0, 0.0, 0.0, 0.0, 0.0, 0.4844, 0.8222, 0.4687, 0.8222, 0.4687, 0.8222, 0.4844, 0.8222, 0.5312, 0.763, 0.5469, 0.763, 0.5469, 0.763, 0.5312, 0.763, 0.4687, 0.8222, 0.4531, 0.8222, 0.4531, 0.8222, 0.4687, 0.8222, 0.4531, 0.8222, 0.4531, 0.763, 0.4531, 0.763, 0.4531, 0.8222, 0.4531, 0.763, 0.4688, 0.763, 0.4688, 0.763, 0.4531, 0.763, 0.5469, 0.8222, 0.5312, 0.8222, 0.5312, 0.8222, 0.5469, 0.8222, 0.0, 0.0, 0.0, 0.0, 0.0, 0.0, 0.0, 0.0, 0.4531, 0.763, 0.4688, 0.763, 0.4688, 0.763, 0.4531, 0.763, 0.5312, 0.763, 0.5469, 0.763, 0.5469, 0.763, 0.5312, 0.763, 0.4531, 0.763, 0.4688, 0.763, 0.4688, 0.763, 0.4531, 0.763, 0.0, 0.0, 0.0, 0.0, 0.0, 0.0, 0.0, 0.0, 0.4531, 0.763, 0.4531, 0.763, 0.4531, 0.763, 0.4531, 0.763, 0.5469, 0.763, 0.5469, 0.763, 0.5469, 0.763, 0.5469, 0.763, 0.5469, 0.763, 0.5312, 0.763, 0.5312, 0.763, 0.5469, 0.763, 0.0, 0.0, 0.0, 0.0, 0.0, 0.0, 0.0, 0.0, 0.0, 0.0, 0.0, 0.0, 0.0, 0.0, 0.0, 0.0, 0.5469, 0.8222, 0.5312, 0.8222, 0.5312, 0.8222, 0.5469, 0.8222, 0.4531, 0.763, 0.4688, 0.763, 0.4688, 0.763, 0.4531, 0.763, 0.4531, 0.8222, 0.4531, 0.763, 0.4531, 0.763, 0.4531, 0.8222, 0.4688, 0.8222, 0.4531, 0.8222, 0.4531, 0.8222, 0.4687, 0.8222, 0.5312, 0.763, 0.5469, 0.763, 0.5469, 0.763, 0.5312, 0.763, 0.4844, 0.8222, 0.4688, 0.8222, 0.4687, 0.8222, 0.4844, 0.8222, 0.0, 0.0, 0.0, 0.0, 0.0, 0.0, 0.0, 0.0, 0.5, 0.8222, 0.4844, 0.8222, 0.4844, 0.8222, 0.5, 0.8222, 0.5469, 0.763, 0.5469, 0.8222, 0.5469, 0.8222, 0.5469, 0.763, 0.0, 0.0, 0.0, 0.0, 0.0, 0.0, 0.0, 0.0, 0.5156, 0.8222, 0.5, 0.8222, 0.5, 0.8222, 0.5156, 0.8222, 0.0, 0.0, 0.0, 0.0, 0.0, 0.0, 0.0, 0.0, 0.5312, 0.8222, 0.5156, 0.8222, 0.5156, 0.8222, 0.5312, 0.8222, 0.25, 0.37, 0.25, 0.25, 0.2734, 0.3677, 0.2734, 0.3677, 0.25, 0.25, 0.2959, 0.3609, 0.2959, 0.3609, 0.25, 0.25, 0.3167, 0.3498, 0.3167, 0.3498, 0.25, 0.25, 0.3349, 0.3349, 0.3349, 0.3349, 0.25, 0.25, 0.3498, 0.3167, 0.3498, 0.3167, 0.25, 0.25, 0.3609, 0.2959, 0.3609, 0.2959, 0.25, 0.25, 0.3677, 0.2734, 0.3677, 0.2734, 0.25, 0.25, 0.37, 0.25, 0.37, 0.25, 0.25, 0.25, 0.3677, 0.2266, 0.3677, 0.2266, 0.25, 0.25, 0.3609, 0.2041, 0.3609, 0.2041, 0.25, 0.25, 0.3498, 0.1833, 0.3498, 0.1833, 0.25, 0.25, 0.3349, 0.1651, 0.3349, 0.1651, 0.25, 0.25, 0.3167, 0.1502, 0.3167, 0.1502, 0.25, 0.25, 0.2959, 0.1391, 0.2959, 0.1391, 0.25, 0.25, 0.2734, 0.1323, 0.2734, 0.1323, 0.25, 0.25, 0.25, 0.13, 0.25, 0.13, 0.25, 0.25, 0.2266, 0.1323, 0.2266, 0.1323, 0.25, 0.25, 0.2041, 0.1391, 0.2041, 0.1391, 0.25, 0.25, 0.1833, 0.1502, 0.1833, 0.1502, 0.25, 0.25, 0.1651, 0.1651, 0.1651, 0.1651, 0.25, 0.25, 0.1502, 0.1833, 0.1502, 0.1833, 0.25, 0.25, 0.1391, 0.2041, 0.1391, 0.2041, 0.25, 0.25, 0.1323, 0.2266, 0.1323, 0.2266, 0.25, 0.25, 0.13, 0.25, 0.13, 0.25, 0.25, 0.25, 0.1323, 0.2734, 0.1323, 0.2734, 0.25, 0.25, 0.1391, 0.2959, 0.1391, 0.2959, 0.25, 0.25, 0.1502, 0.3167, 0.1502, 0.3167, 0.25, 0.25, 0.1651, 0.3349, 0.1651, 0.3349, 0.25, 0.25, 0.1833, 0.3498, 0.1833, 0.3498, 0.25, 0.25, 0.2041, 0.3609, 0.75, 0.49, 0.7968, 0.4854, 0.8418, 0.4717, 0.8833, 0.4496, 0.9197, 0.4197, 0.9496, 0.3833, 0.9717, 0.3418, 0.9854, 0.2968, 0.99, 0.25, 0.9854, 0.2032, 0.9717, 0.1582, 0.9496, 0.1167, 0.9197, 0.08029, 0.8833, 0.05045, 0.8418, 0.02827, 0.7968, 0.01461, 0.75, 0.01, 0.7032, 0.01461, 0.6582, 0.02827, 0.6167, 0.05045, 0.5803, 0.08029, 0.5504, 0.1167, 0.5283, 0.1582, 0.5146, 0.2032, 0.51, 0.25, 0.5146, 0.2968, 0.5283, 0.3418, 0.5504, 0.3833, 0.5803, 0.4197, 0.6167, 0.4496, 0.6582, 0.4717, 0.7032, 0.4854, 0.2041, 0.3609, 0.25, 0.25, 0.2266, 0.3677, 0.2266, 0.3677, 0.25, 0.25, 0.25, 0.37, 0.2032, 0.4854, 0.2266, 0.3677, 0.25, 0.37, 0.25, 0.49, 0.1582, 0.4717, 0.2041, 0.3609, 0.2266, 0.3677, 0.2032, 0.4854, 0.1167, 0.4496, 0.1833, 0.3498, 0.2041, 0.3609, 0.1582, 0.4717, 0.08029, 0.4197, 0.1651, 0.3349, 0.1833, 0.3498, 0.1167, 0.4496, 0.05045, 0.3833, 0.1502, 0.3167, 0.1651, 0.3349, 0.08029, 0.4197, 0.02827, 0.3418, 0.1391, 0.2959, 0.1502, 0.3167, 0.05045, 0.3833, 0.01461, 0.2968, 0.1323, 0.2734, 0.1391, 0.2959, 0.02827, 0.3418, 0.01, 0.25, 0.13, 0.25, 0.1323, 0.2734, 0.01461, 0.2968, 0.01461, 0.2032, 0.1323, 0.2266, 0.13, 0.25, 0.01, 0.25, 0.02827, 0.1582, 0.1391, 0.2041, 0.1323, 0.2266, 0.01461, 0.2032, 0.05045, 0.1167, 0.1502, 0.1833, 0.1391, 0.2041, 0.02827, 0.1582, 0.08029, 0.08029, 0.1651, 0.1651, 0.1502, 0.1833, 0.05045, 0.1167, 0.1167, 0.05045, 0.1833, 0.1502, 0.1651, 0.1651, 0.08029, 0.08029, 0.1582, 0.02827, 0.2041, 0.1391, 0.1833, 0.1502, 0.1167, 0.05045, 0.2032, 0.01461, 0.2266, 0.1323, 0.2041, 0.1391, 0.1582, 0.02827, 0.25, 0.01, 0.25, 0.13, 0.2266, 0.1323, 0.2032, 0.01461, 0.2968, 0.01461, 0.2734, 0.1323, 0.25, 0.13, 0.25, 0.01, 0.3418, 0.02827, 0.2959, 0.1391, 0.2734, 0.1323, 0.2968, 0.01461, 0.3833, 0.05045, 0.3167, 0.1502, 0.2959, 0.1391, 0.3418, 0.02827, 0.4197, 0.08029, 0.3349, 0.1651, 0.3167, 0.1502, 0.3833, 0.05045, 0.4496, 0.1167, 0.3498, 0.1833, 0.3349, 0.1651, 0.4197, 0.08029, 0.4717, 0.1582, 0.3609, 0.2041, 0.3498, 0.1833, 0.4496, 0.1167, 0.4854, 0.2032, 0.3677, 0.2266, 0.3609, 0.2041, 0.4717, 0.1582, 0.49, 0.25, 0.37, 0.25, 0.3677, 0.2266, 0.4854, 0.2032, 0.4854, 0.2968, 0.3677, 0.2734, 0.37, 0.25, 0.49, 0.25, 0.4717, 0.3418, 0.3609, 0.2959, 0.3677, 0.2734, 0.4854, 0.2968, 0.4496, 0.3833, 0.3498, 0.3167, 0.3609, 0.2959, 0.4717, 0.3418, 0.4197, 0.4197, 0.3349, 0.3349, 0.3498, 0.3167, 0.4496, 0.3833, 0.3833, 0.4496, 0.3167, 0.3498, 0.3349, 0.3349, 0.4197, 0.4197, 0.3418, 0.4717, 0.2959, 0.3609, 0.3167, 0.3498, 0.3833, 0.4496, 0.2968, 0.4854, 0.2734, 0.3677, 0.2959, 0.3609, 0.3418, 0.4717, 0.25, 0.49, 0.25, 0.37, 0.2734, 0.3677, 0.2968, 0.4854])
me_cylinder_001.materials.append(mat_housematerial)
me_cylinder_001.materials.append(mat_roofmaterial)
me_cylinder_001.use_remesh_fix_poles = True
me_cylinder_001.use_remesh_preserve_attributes = False
me_cylinder_001.use_mirror_vertex_groups = False
me_cylinder_001.update()

# ---- objects
ob_house = bpy.data.objects.new('house', me_cylinder_001)

# ---- transforms, parenting, visibility, modifiers, constraints
ob_house.location = (0.0, 0.0, 0.2815)
ob_house.scale = (0.4904, 0.4904, 0.2693)
ob_house.lineart.crease_threshold = 0.0

# ---- collection membership
col_collection.objects.link(ob_house)

# ---- scene / render settings (as saved in the file)
scene.frame_start = 1; scene.frame_end = 250; scene.frame_set(25)
scene.render.engine = 'BLENDER_EEVEE_NEXT'
scene.cycles.use_denoising = False
scene.cycles.samples = 128
scene.cycles.sampling_pattern = 'TABULATED_SOBOL'
scene.cycles.use_adaptive_sampling = False
scene.cycles.use_light_tree = False
scene.view_settings.view_transform = 'Filmic'
bpy.context.view_layer.update()

# ---- added for rendering (the .blend has no active camera and no usable light): camera, sun
cam_auto = bpy.data.cameras.new('AutoCamera')
cam_auto.lens = 50.0
cam_auto.sensor_width = 36.0
cam_auto.clip_end = 1000.0
ob_auto_camera = bpy.data.objects.new('AutoCamera', cam_auto)
scene.collection.objects.link(ob_auto_camera)
ob_auto_camera.location = (1.91859, -2.30473, 1.94228)
ob_auto_camera.rotation_euler = (1.09748, -7.21219e-08, 0.694738)
scene.camera = ob_auto_camera
light_auto_sun = bpy.data.lights.new('AutoSun', 'SUN')
light_auto_sun.energy = 3.0
light_auto_sun.angle = 0.0523599
ob_auto_sun = bpy.data.objects.new('AutoSun', light_auto_sun)
scene.collection.objects.link(ob_auto_sun)
ob_auto_sun.rotation_euler = (0.872665, 0.174533, 0.523599)
bpy.context.view_layer.update()
